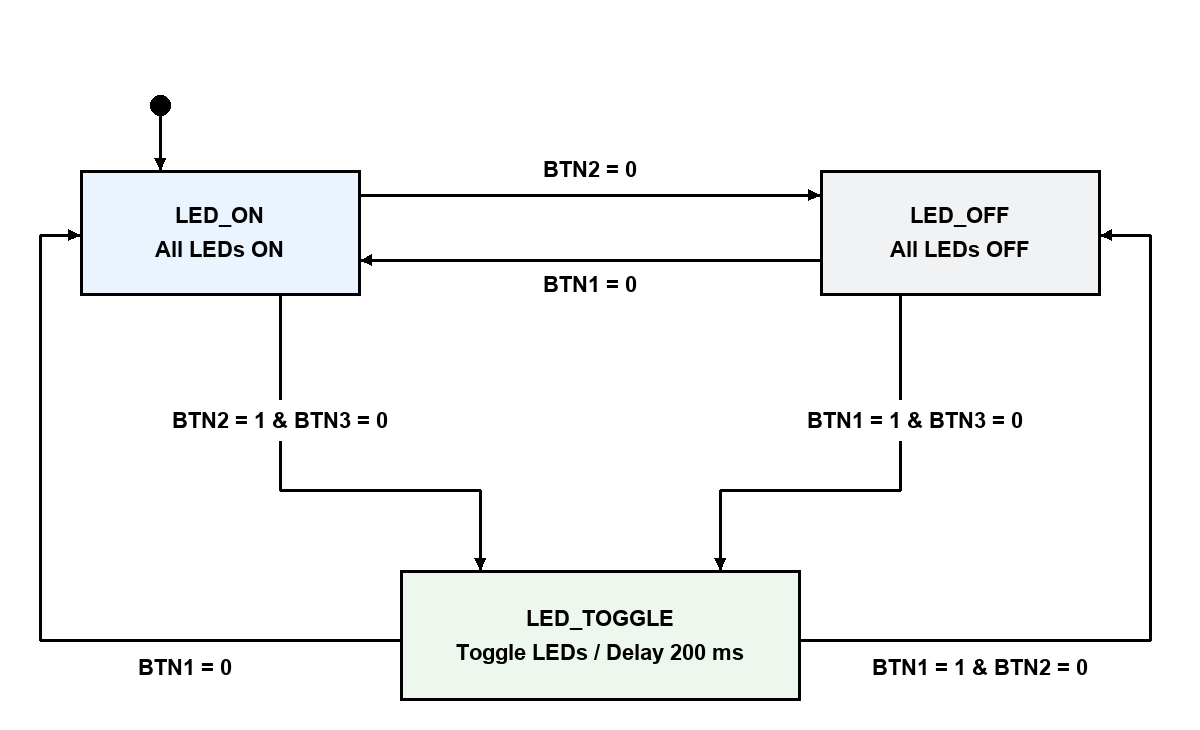

The diagram above was exported from draw.io. Its source (the exported page's mxGraphModel, read from the mxfile embedded in the PNG):
<mxGraphModel page="1" pageWidth="1200" pageHeight="730" background="#ffffff">
  <root>
    <mxCell id="0" />
    <mxCell id="1" parent="0" />
    <mxCell id="3" parent="1" vertex="1" value="" style="whiteSpace=wrap;html=0;fontFamily=Arial;fontSize=19;fontStyle=1;fontColor=#000000;align=center;verticalAlign=middle;fillColor=#ffffff;strokeColor=none;shape=ellipse;fillColor=#000000;strokeColor=#000000;">
      <mxGeometry as="geometry" x="150" y="95" width="20" height="20" />
    </mxCell>
    <mxCell id="4" parent="1" edge="1" style="endArrow=block;endFill=1;strokeWidth=3;strokeColor=#000000;rounded=0;">
      <mxGeometry as="geometry" relative="1">
        <mxPoint as="sourcePoint" x="160" y="115" />
        <mxPoint as="targetPoint" x="160" y="170" />
      </mxGeometry>
    </mxCell>
    <mxCell id="5" parent="1" vertex="1" value="LED_ON&#10;All LEDs ON" style="whiteSpace=wrap;html=0;fontFamily=Arial;fontSize=19;fontStyle=1;fontColor=#000000;align=center;verticalAlign=middle;fillColor=#ffffff;strokeColor=none;rounded=0;arcSize=15;strokeColor=#000000;strokeWidth=3;fillColor=#eaf4ff;">
      <mxGeometry as="geometry" x="80" y="170" width="280" height="125" />
    </mxCell>
    <mxCell id="6" parent="1" vertex="1" value="LED_OFF&#10;All LEDs OFF" style="whiteSpace=wrap;html=0;fontFamily=Arial;fontSize=19;fontStyle=1;fontColor=#000000;align=center;verticalAlign=middle;fillColor=#ffffff;strokeColor=none;rounded=0;arcSize=15;strokeColor=#000000;strokeWidth=3;fillColor=#f0f2f4;">
      <mxGeometry as="geometry" x="820" y="170" width="280" height="125" />
    </mxCell>
    <mxCell id="7" parent="1" vertex="1" value="LED_TOGGLE&#10;Toggle LEDs / Delay 200 ms" style="whiteSpace=wrap;html=0;fontFamily=Arial;fontSize=19;fontStyle=1;fontColor=#000000;align=center;verticalAlign=middle;fillColor=#ffffff;strokeColor=none;rounded=0;arcSize=15;strokeColor=#000000;strokeWidth=3;fillColor=#eef7ee;">
      <mxGeometry as="geometry" x="400" y="570" width="400" height="130" />
    </mxCell>
    <mxCell id="8" parent="1" edge="1" style="endArrow=block;endFill=1;strokeWidth=3;strokeColor=#000000;rounded=0;">
      <mxGeometry as="geometry" relative="1">
        <mxPoint as="sourcePoint" x="360" y="195" />
        <mxPoint as="targetPoint" x="820" y="195" />
      </mxGeometry>
    </mxCell>
    <mxCell id="9" parent="1" vertex="1" value="BTN2 = 0" style="whiteSpace=wrap;html=0;fontFamily=Arial;fontSize=19;fontStyle=1;fontColor=#000000;align=center;verticalAlign=middle;fillColor=#ffffff;strokeColor=none;">
      <mxGeometry as="geometry" x="480" y="152" width="220" height="35" />
    </mxCell>
    <mxCell id="10" parent="1" edge="1" style="endArrow=block;endFill=1;strokeWidth=3;strokeColor=#000000;rounded=0;">
      <mxGeometry as="geometry" relative="1">
        <mxPoint as="sourcePoint" x="820" y="260" />
        <mxPoint as="targetPoint" x="360" y="260" />
      </mxGeometry>
    </mxCell>
    <mxCell id="11" parent="1" vertex="1" value="BTN1 = 0" style="whiteSpace=wrap;html=0;fontFamily=Arial;fontSize=19;fontStyle=1;fontColor=#000000;align=center;verticalAlign=middle;fillColor=#ffffff;strokeColor=none;">
      <mxGeometry as="geometry" x="480" y="267" width="220" height="35" />
    </mxCell>
    <mxCell id="12" parent="1" edge="1" style="endArrow=block;endFill=1;strokeWidth=3;strokeColor=#000000;rounded=0;">
      <mxGeometry as="geometry" relative="1">
        <mxPoint as="sourcePoint" x="280" y="295" />
        <mxPoint as="targetPoint" x="480" y="570" />
        <Array as="points">
          <mxPoint x="280" y="490" />
          <mxPoint x="480" y="490" />
        </Array>
      </mxGeometry>
    </mxCell>
    <mxCell id="13" parent="1" vertex="1" value="BTN2 = 1 &amp; BTN3 = 0" style="whiteSpace=wrap;html=0;fontFamily=Arial;fontSize=19;fontStyle=1;fontColor=#000000;align=center;verticalAlign=middle;fillColor=#ffffff;strokeColor=none;">
      <mxGeometry as="geometry" x="110" y="400" width="340" height="40" />
    </mxCell>
    <mxCell id="14" parent="1" edge="1" style="endArrow=block;endFill=1;strokeWidth=3;strokeColor=#000000;rounded=0;">
      <mxGeometry as="geometry" relative="1">
        <mxPoint as="sourcePoint" x="400" y="640" />
        <mxPoint as="targetPoint" x="80" y="235" />
        <Array as="points">
          <mxPoint x="40" y="640" />
          <mxPoint x="40" y="235" />
        </Array>
      </mxGeometry>
    </mxCell>
    <mxCell id="15" parent="1" vertex="1" value="BTN1 = 0" style="whiteSpace=wrap;html=0;fontFamily=Arial;fontSize=19;fontStyle=1;fontColor=#000000;align=center;verticalAlign=middle;fillColor=#ffffff;strokeColor=none;">
      <mxGeometry as="geometry" x="70" y="650" width="230" height="35" />
    </mxCell>
    <mxCell id="16" parent="1" edge="1" style="endArrow=block;endFill=1;strokeWidth=3;strokeColor=#000000;rounded=0;">
      <mxGeometry as="geometry" relative="1">
        <mxPoint as="sourcePoint" x="900" y="295" />
        <mxPoint as="targetPoint" x="720" y="570" />
        <Array as="points">
          <mxPoint x="900" y="490" />
          <mxPoint x="720" y="490" />
        </Array>
      </mxGeometry>
    </mxCell>
    <mxCell id="17" parent="1" vertex="1" value="BTN1 = 1 &amp; BTN3 = 0" style="whiteSpace=wrap;html=0;fontFamily=Arial;fontSize=19;fontStyle=1;fontColor=#000000;align=center;verticalAlign=middle;fillColor=#ffffff;strokeColor=none;">
      <mxGeometry as="geometry" x="745" y="400" width="340" height="40" />
    </mxCell>
    <mxCell id="18" parent="1" edge="1" style="endArrow=block;endFill=1;strokeWidth=3;strokeColor=#000000;rounded=0;">
      <mxGeometry as="geometry" relative="1">
        <mxPoint as="sourcePoint" x="800" y="640" />
        <mxPoint as="targetPoint" x="1100" y="235" />
        <Array as="points">
          <mxPoint x="1150" y="640" />
          <mxPoint x="1150" y="235" />
        </Array>
      </mxGeometry>
    </mxCell>
    <mxCell id="19" parent="1" vertex="1" value="BTN1 = 1 &amp; BTN2 = 0" style="whiteSpace=wrap;html=0;fontFamily=Arial;fontSize=19;fontStyle=1;fontColor=#000000;align=center;verticalAlign=middle;fillColor=#ffffff;strokeColor=none;">
      <mxGeometry as="geometry" x="820" y="650" width="320" height="35" />
    </mxCell>
  </root>
</mxGraphModel>